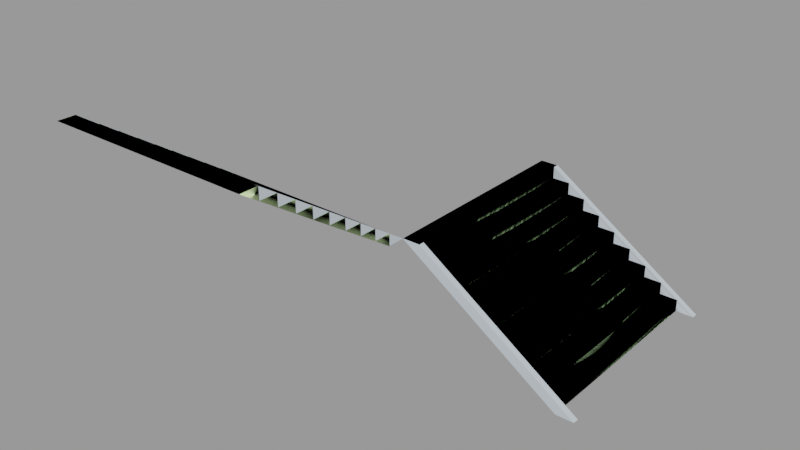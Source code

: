 # Source: stairs_bb05.blend  (saved by Blender 2.92.15; exported with 4.5.12 LTS)
import bpy
from mathutils import Matrix  # noqa: F401  (used for matrix-valued properties, if any)

bpy.ops.wm.read_factory_settings(use_empty=True)
scene = bpy.context.scene
scene.name = 'stairs_bb05.qc'

# ---- collections
col_stairs_bb05 = bpy.data.collections.new('stairs_bb05'); scene.collection.children.link(col_stairs_bb05)

# ---- materials (node trees are filled in below, after node groups)
mat_woodwall_brownslats001 = bpy.data.materials.new('woodwall_brownslats001')
mat_woodwall_brownslats001.use_transparent_shadow = False
mat_woodwall_brownslats001.diffuse_color = (0.5622, 0.6298, 0.6905, 1.0)
mat_phy = bpy.data.materials.new('  phy')
mat_phy.use_transparent_shadow = False
mat_phy.diffuse_color = (0.7551, 0.9941, 0.4993, 1.0)

# ---- material node trees

# ---- meshes
me_stairs_bb05_ref = bpy.data.meshes.new('stairs_bb05_ref')
me_stairs_bb05_ref.from_pydata([(-108.0, -4.0, 72.0), (-120.0, -4.0, 72.0), (-120.0, -140.0, 72.0), (-108.0, -140.0, 72.0), (-96.0, -140.0, 56.0), (-84.0, -140.0, 56.0), (-84.0, -4.0, 56.0), (-96.0, -4.0, 56.0), (-84.0, -4.0, 48.0), (-84.0, -140.0, 48.0), (-72.0, -4.0, 48.0), (-72.0, -140.0, 48.0), (-72.0, -4.0, 40.0), (-72.0, -140.0, 40.0), (-96.0, -4.0, 64.0), (-108.0, -4.0, 64.0), (-108.0, -140.0, 64.0), (-96.0, -140.0, 64.0), (-48.0, -4.0, 32.0), (-60.0, -4.0, 32.0), (-60.0, -140.0, 32.0), (-48.0, -140.0, 32.0), (-48.0, -4.0, 24.0), (-48.0, -140.0, 24.0), (-36.0, -4.0, 24.0), (-36.0, -140.0, 24.0), (-36.0, -4.0, 16.0), (-36.0, -140.0, 16.0), (-24.0, -4.0, 16.0), (-24.0, -140.0, 16.0), (-24.0, -4.0, 8.0), (-24.0, -140.0, 8.0), (-60.0, -4.0, 40.0), (-60.0, -140.0, 40.0), (-108.0, 1e-05, 72.0), (-120.0, 1.8e-05, 72.0), (-12.0, -4.0, 0.0), (0.0, -4.0, 0.0), (0.0, 1.5e-05, 0.0), (-12.0, 1.4e-05, 0.0), (-120.0, -144.0, 72.0), (-108.0, -144.0, 72.0), (-12.0, -144.0, 0.0), (6e-06, -144.0, 0.0), (-12.0, -140.0, 0.0), (6e-06, -140.0, 0.0), (-12.0, -4.0, 8.0), (-12.0, -140.0, 8.0), (-260.0, -252.0, 144.0), (-260.0, -264.0, 144.0), (-124.0, -264.0, 144.0), (-124.0, -252.0, 144.0), (-260.0, -252.0, 136.0), (-124.0, -252.0, 136.0), (-260.0, -228.0, 128.0), (-260.0, -240.0, 128.0), (-124.0, -240.0, 128.0), (-124.0, -228.0, 128.0), (-260.0, -228.0, 120.0), (-124.0, -228.0, 120.0), (-260.0, -216.0, 120.0), (-124.0, -216.0, 120.0), (-260.0, -216.0, 112.0), (-124.0, -216.0, 112.0), (-260.0, -240.0, 136.0), (-124.0, -240.0, 136.0), (-260.0, -192.0, 104.0), (-260.0, -204.0, 104.0), (-124.0, -204.0, 104.0), (-124.0, -192.0, 104.0), (-260.0, -192.0, 96.0), (-124.0, -192.0, 96.0), (-260.0, -180.0, 96.0), (-124.0, -180.0, 96.0), (-260.0, -180.0, 88.0), (-124.0, -180.0, 88.0), (-260.0, -168.0, 88.0), (-124.0, -168.0, 88.0), (-260.0, -168.0, 80.0), (-124.0, -168.0, 80.0), (-260.0, -204.0, 112.0), (-124.0, -204.0, 112.0), (-264.0, -252.0, 144.0), (-264.0, -264.0, 144.0), (-260.0, -156.0, 72.0), (-260.0, -144.0, 72.0), (-264.0, -144.0, 72.0), (-264.0, -156.0, 72.0), (-120.0, -264.0, 144.0), (-120.0, -252.0, 144.0), (-120.0, -156.0, 72.0), (-124.0, -156.0, 72.0), (-124.0, -144.0, 72.0), (-260.0, -156.0, 80.0), (-124.0, -156.0, 80.0)], [], [(0, 1, 2), (2, 3, 0), (4, 5, 6), (6, 7, 4), (8, 6, 5), (5, 9, 8), (10, 8, 9), (9, 11, 10), (12, 10, 11), (11, 13, 12), (14, 15, 16), (16, 17, 14), (7, 14, 17), (17, 4, 7), (18, 19, 20), (20, 21, 18), (22, 18, 21), (21, 23, 22), (24, 22, 23), (23, 25, 24), (26, 24, 25), (25, 27, 26), (28, 26, 27), (27, 29, 28), (30, 28, 29), (29, 31, 30), (32, 12, 13), (13, 33, 32), (19, 32, 33), (33, 20, 19), (34, 35, 1), (1, 0, 34), (0, 1, 36), (36, 37, 0), (34, 0, 37), (37, 38, 34), (39, 35, 34), (34, 38, 39), (3, 2, 40), (40, 41, 3), (41, 40, 42), (42, 43, 41), (44, 2, 3), (3, 45, 44), (3, 41, 43), (43, 45, 3), (46, 30, 31), (31, 47, 46), (36, 46, 47), (47, 44, 36), (48, 49, 50), (50, 51, 48), (52, 48, 51), (51, 53, 52), (54, 55, 56), (56, 57, 54), (58, 54, 57), (57, 59, 58), (60, 58, 59), (59, 61, 60), (62, 60, 61), (61, 63, 62), (64, 52, 53), (53, 65, 64), (55, 64, 65), (65, 56, 55), (66, 67, 68), (68, 69, 66), (70, 66, 69), (69, 71, 70), (72, 70, 71), (71, 73, 72), (74, 72, 73), (73, 75, 74), (76, 74, 75), (75, 77, 76), (78, 76, 77), (77, 79, 78), (80, 62, 63), (63, 81, 80), (67, 80, 81), (81, 68, 67), (82, 83, 49), (49, 48, 82), (48, 49, 84), (84, 85, 48), (82, 48, 85), (85, 86, 82), (87, 83, 82), (82, 86, 87), (51, 50, 88), (88, 89, 51), (89, 88, 90), (90, 40, 89), (91, 50, 51), (51, 92, 91), (51, 89, 40), (40, 92, 51), (93, 78, 79), (79, 94, 93), (84, 93, 94), (94, 91, 84), (15, 0, 3), (3, 16, 15)])
me_stairs_bb05_ref.polygons.foreach_set('use_smooth', [True] * 104)
_k = set([(0, 1), (0, 3), (0, 37), (2, 3), (3, 40), (3, 45), (4, 7), (5, 6), (8, 9), (10, 11), (12, 13), (14, 17), (15, 16), (18, 21), (19, 20), (22, 23), (24, 25), (26, 27), (28, 29), (30, 31), (32, 33), (34, 35), (34, 38), (40, 41), (40, 89), (41, 43), (46, 47), (48, 49), (48, 51), (48, 85), (50, 51), (51, 88), (51, 92), (52, 53), (54, 57), (55, 56), (58, 59), (60, 61), (62, 63), (64, 65), (66, 69), (67, 68), (70, 71), (72, 73), (74, 75), (76, 77), (78, 79), (80, 81), (82, 83), (82, 86), (88, 89), (93, 94)])
me_stairs_bb05_ref.attributes.new('sharp_edge', 'BOOLEAN', 'EDGE').data.foreach_set('value', [ (min(e.vertices), max(e.vertices)) in _k for e in me_stairs_bb05_ref.edges])
_uv = me_stairs_bb05_ref.uv_layers.new(name='UVMap')
_uv.uv.foreach_set('vector', [0.1928, 0.8628, 0.1925, 0.9111, -0.3826, 0.9111, -0.3826, 0.9111, -0.3824, 0.8628, 0.1928, 0.8628, -0.1181, 0.9111, -0.1178, 0.8628, 0.4573, 0.8628, 0.4573, 0.8628, 0.4571, 0.9111, -0.1181, 0.9111, 0.4571, 0.8153, 0.4573, 0.8628, -0.1178, 0.8628, -0.1178, 0.8628, -0.1181, 0.8153, 0.4571, 0.8153, 1.128, 0.3894, 1.128, 0.4386, 0.5524, 0.4386, 0.5524, 0.4386, 0.5524, 0.3894, 1.128, 0.3894, 1.128, 0.3428, 1.128, 0.3894, 0.5524, 0.3894, 0.5524, 0.3894, 0.5524, 0.3428, 1.128, 0.3428, 1.128, 0.2933, 1.128, 0.3407, 0.5528, 0.3407, 0.5528, 0.3407, 0.5528, 0.2933, 1.128, 0.2933, 1.128, 0.252, 1.128, 0.2933, 0.5528, 0.2933, 0.5528, 0.2933, 0.5528, 0.252, 1.128, 0.252, 1.127, 0.4844, 1.127, 0.5332, 0.552, 0.5332, 0.552, 0.5332, 0.552, 0.4844, 1.127, 0.4844, 1.127, 0.4419, 1.127, 0.4844, 0.552, 0.4844, 0.552, 0.4844, 0.552, 0.4419, 1.127, 0.4419, 1.389, 0.3894, 1.389, 0.4386, 0.8135, 0.4386, 0.8135, 0.4386, 0.8135, 0.3894, 1.389, 0.3894, 1.389, 0.3428, 1.389, 0.3894, 0.8135, 0.3894, 0.8135, 0.3894, 0.8135, 0.3428, 1.389, 0.3428, 1.127, 0.5783, 1.127, 0.6237, 0.5515, 0.6237, 0.5515, 0.6237, 0.5515, 0.5783, 1.127, 0.5783, 1.127, 0.5331, 1.127, 0.5783, 0.5515, 0.5783, 0.5515, 0.5783, 0.5515, 0.5331, 1.127, 0.5331, 1.365, 0.2933, 1.365, 0.3407, 0.7899, 0.3407, 0.7899, 0.3407, 0.7899, 0.2933, 1.365, 0.2933, 1.365, 0.252, 1.365, 0.2933, 0.7899, 0.2933, 0.7899, 0.2933, 0.7899, 0.252, 1.365, 0.252, -0.2595, -0.4987, -0.3223, -0.4987, -0.3223, -0.5146, -0.3223, -0.5146, -0.2595, -0.5146, -0.2595, -0.4987, 0.4478, -0.1359, 0.4682, -0.1119, 0.1546, -0.1119, 0.1546, -0.1119, 0.1341, -0.1359, 0.4478, -0.1359, 0.4763, -0.4149, 0.4763, -0.3939, 0.1588, -0.3939, 0.1588, -0.3939, 0.1588, -0.4149, 0.4763, -0.4149, 0.1341, -0.1359, 0.4478, -0.1359, 0.4682, -0.1119, 0.4682, -0.1119, 0.1546, -0.1119, 0.1341, -0.1359, -0.1844, -0.4987, -0.2472, -0.4987, -0.2472, -0.5146, -0.2472, -0.5146, -0.1844, -0.5146, -0.1844, -0.4987, 0.4378, -0.2354, 0.4583, -0.2142, 0.1407, -0.2142, 0.1407, -0.2142, 0.1202, -0.2354, 0.4378, -0.2354, 0.1202, -0.2354, 0.4378, -0.2354, 0.4583, -0.2142, 0.4583, -0.2142, 0.1407, -0.2142, 0.1202, -0.2354, 0.4763, -0.4149, 0.4763, -0.3939, 0.1588, -0.3939, 0.1588, -0.3939, 0.1588, -0.4149, 0.4763, -0.4149, 1.128, 0.3894, 1.128, 0.4386, 0.5524, 0.4386, 0.5524, 0.4386, 0.5524, 0.3894, 1.128, 0.3894, 1.128, 0.3428, 1.128, 0.3894, 0.5524, 0.3894, 0.5524, 0.3894, 0.5524, 0.3428, 1.128, 0.3428, 0.1928, 0.8628, 0.1925, 0.9111, -0.3826, 0.9111, -0.3826, 0.9111, -0.3824, 0.8628, 0.1928, 0.8628, 0.1925, 0.8153, 0.1928, 0.8628, -0.3824, 0.8628, -0.3824, 0.8628, -0.3826, 0.8153, 0.1925, 0.8153, 0.4573, 0.8628, 0.4571, 0.9111, -0.1181, 0.9111, -0.1181, 0.9111, -0.1178, 0.8628, 0.4573, 0.8628, 0.4571, 0.8153, 0.4573, 0.8628, -0.1178, 0.8628, -0.1178, 0.8628, -0.1181, 0.8153, 0.4571, 0.8153, 1.128, 0.3894, 1.128, 0.4386, 0.5524, 0.4386, 0.5524, 0.4386, 0.5524, 0.3894, 1.128, 0.3894, 1.128, 0.3428, 1.128, 0.3894, 0.5524, 0.3894, 0.5524, 0.3894, 0.5524, 0.3428, 1.128, 0.3428, 1.128, 0.2933, 1.128, 0.3407, 0.5528, 0.3407, 0.5528, 0.3407, 0.5528, 0.2933, 1.128, 0.2933, 1.128, 0.252, 1.128, 0.2933, 0.5528, 0.2933, 0.5528, 0.2933, 0.5528, 0.252, 1.128, 0.252, 1.127, 0.4844, 1.127, 0.5332, 0.552, 0.5332, 0.552, 0.5332, 0.552, 0.4844, 1.127, 0.4844, 1.127, 0.4419, 1.127, 0.4844, 0.552, 0.4844, 0.552, 0.4844, 0.552, 0.4419, 1.127, 0.4419, 1.389, 0.3894, 1.389, 0.4386, 0.8135, 0.4386, 0.8135, 0.4386, 0.8135, 0.3894, 1.389, 0.3894, 1.389, 0.3428, 1.389, 0.3894, 0.8135, 0.3894, 0.8135, 0.3894, 0.8135, 0.3428, 1.389, 0.3428, 1.127, 0.5783, 1.127, 0.6237, 0.5515, 0.6237, 0.5515, 0.6237, 0.5515, 0.5783, 1.127, 0.5783, 1.127, 0.5331, 1.127, 0.5783, 0.5515, 0.5783, 0.5515, 0.5783, 0.5515, 0.5331, 1.127, 0.5331, 1.365, 0.2933, 1.365, 0.3407, 0.7899, 0.3407, 0.7899, 0.3407, 0.7899, 0.2933, 1.365, 0.2933, 1.365, 0.252, 1.365, 0.2933, 0.7899, 0.2933, 0.7899, 0.2933, 0.7899, 0.252, 1.365, 0.252, -0.2595, -0.4987, -0.3223, -0.4987, -0.3223, -0.5146, -0.3223, -0.5146, -0.2595, -0.5146, -0.2595, -0.4987, 0.4478, -0.1359, 0.4682, -0.1119, 0.1546, -0.1119, 0.1546, -0.1119, 0.1341, -0.1359, 0.4478, -0.1359, 0.4763, -0.4149, 0.4763, -0.3939, 0.1588, -0.3939, 0.1588, -0.3939, 0.1588, -0.4149, 0.4763, -0.4149, 0.1341, -0.1359, 0.4478, -0.1359, 0.4682, -0.1119, 0.4682, -0.1119, 0.1546, -0.1119, 0.1341, -0.1359, -0.1844, -0.4987, -0.2472, -0.4987, -0.2472, -0.5146, -0.2472, -0.5146, -0.1844, -0.5146, -0.1844, -0.4987, 0.4378, -0.2354, 0.4583, -0.2142, 0.1407, -0.2142, 0.1407, -0.2142, 0.1202, -0.2354, 0.4378, -0.2354, 0.1202, -0.2354, 0.4378, -0.2354, 0.4583, -0.2142, 0.4583, -0.2142, 0.1407, -0.2142, 0.1202, -0.2354, 0.4763, -0.4149, 0.4763, -0.3939, 0.1588, -0.3939, 0.1588, -0.3939, 0.1588, -0.4149, 0.4763, -0.4149, 1.128, 0.3894, 1.128, 0.4386, 0.5524, 0.4386, 0.5524, 0.4386, 0.5524, 0.3894, 1.128, 0.3894, 1.128, 0.3428, 1.128, 0.3894, 0.5524, 0.3894, 0.5524, 0.3894, 0.5524, 0.3428, 1.128, 0.3428, 0.1925, 0.8153, 0.1928, 0.8628, -0.3824, 0.8628, -0.3824, 0.8628, -0.3826, 0.8153, 0.1925, 0.8153])
me_stairs_bb05_ref.materials.append(mat_woodwall_brownslats001)
me_stairs_bb05_ref.use_remesh_fix_poles = True
me_stairs_bb05_ref.use_remesh_preserve_attributes = False
me_stairs_bb05_ref.use_mirror_vertex_groups = False
me_stairs_bb05_ref.update()
me_stairs_bb05_ref.normals_split_custom_set([tuple(v) for v in zip(*[iter([-1.13e-06, 0.0, 1.0, -1.197e-06, 0.0, 1.0, -6.703e-08, 0.0, 1.0, -6.703e-08, 0.0, 1.0, 0.0, 0.0, 1.0, -1.13e-06, 0.0, 1.0, 0.0, 0.0, 1.0, 0.0, 0.0, 1.0, 0.0, 0.0, 1.0, 0.0, 0.0, 1.0, 0.0, 0.0, 1.0, 0.0, 0.0, 1.0, 1.0, 4.196e-09, 0.0, 1.0, 0.0, 0.0, 1.0, 1.08e-07, 0.0, 1.0, 1.08e-07, 0.0, 1.0, 1.122e-07, 0.0, 1.0, 4.196e-09, 0.0, 0.0, 0.0, 1.0, 0.0, 0.0, 1.0, 0.0, 0.0, 1.0, 0.0, 0.0, 1.0, 0.0, 0.0, 1.0, 0.0, 0.0, 1.0, 1.0, 4.196e-09, 0.0, 1.0, 0.0, 0.0, 1.0, 1.08e-07, 0.0, 1.0, 1.08e-07, 0.0, 1.0, 1.122e-07, 0.0, 1.0, 4.196e-09, 0.0, 0.0, 0.0, 1.0, 0.0, 0.0, 1.0, 0.0, 0.0, 1.0, 0.0, 0.0, 1.0, 0.0, 0.0, 1.0, 0.0, 0.0, 1.0, 1.0, 4.196e-09, 0.0, 1.0, 0.0, 0.0, 1.0, 1.08e-07, 0.0, 1.0, 1.08e-07, 0.0, 1.0, 1.122e-07, 0.0, 1.0, 4.196e-09, 0.0, 0.0, 0.0, 1.0, 0.0, 0.0, 1.0, 0.0, 0.0, 1.0, 0.0, 0.0, 1.0, 0.0, 0.0, 1.0, 0.0, 0.0, 1.0, 1.0, 5.61e-08, 0.0, 1.0, 5.61e-08, 0.0, 1.0, 5.61e-08, 0.0, 1.0, 5.61e-08, 0.0, 1.0, 5.61e-08, 0.0, 1.0, 5.61e-08, 0.0, 0.0, 0.0, 1.0, 0.0, 0.0, 1.0, 0.0, 0.0, 1.0, 0.0, 0.0, 1.0, 0.0, 0.0, 1.0, 0.0, 0.0, 1.0, 1.0, 5.61e-08, 0.0, 1.0, 5.61e-08, 0.0, 1.0, 5.61e-08, 0.0, 1.0, 5.61e-08, 0.0, 1.0, 5.61e-08, 0.0, 1.0, 5.61e-08, 0.0, 0.0, 0.0, 1.0, 0.0, 0.0, 1.0, 0.0, 0.0, 1.0, 0.0, 0.0, 1.0, 0.0, 0.0, 1.0, 0.0, 0.0, 1.0, 1.0, 5.505e-08, 0.0, 1.0, 5.61e-08, 0.0, 1.0, 2.91e-08, 0.0, 1.0, 2.91e-08, 0.0, 1.0, 2.805e-08, 0.0, 1.0, 5.505e-08, 0.0, 0.0, 0.0, 1.0, 0.0, 0.0, 1.0, 0.0, 0.0, 1.0, 0.0, 0.0, 1.0, 0.0, 0.0, 1.0, 0.0, 0.0, 1.0, 1.0, 5.61e-08, 0.0, 1.0, 5.61e-08, 0.0, 1.0, 5.61e-08, 0.0, 1.0, 5.61e-08, 0.0, 1.0, 5.61e-08, 0.0, 1.0, 5.61e-08, 0.0, 0.2898, 0.0, 0.9571, 0.0, 0.0, 1.0, 0.0, 0.0, 1.0, 0.0, 0.0, 1.0, 0.2898, 0.0, 0.9571, 0.2898, 0.0, 0.9571, -6.414e-07, -1.0, -9.69e-07, -6.557e-07, -1.0, -9.89e-07, -1.425e-08, -1.0, -9.06e-08, -1.425e-08, -1.0, -9.06e-08, 0.0, -1.0, -7.064e-08, -6.414e-07, -1.0, -9.69e-07, 0.2898, 0.0, 0.9571, 0.2898, 0.0, 0.9571, 0.5547, 0.0, 0.8321, 0.5547, 0.0, 0.8321, 0.5547, 0.0, 0.8321, 0.2898, 0.0, 0.9571, -6.704e-08, 1.0, -3.383e-08, 6.667e-07, 1.0, 9.444e-07, 6.504e-07, 1.0, 9.227e-07, 6.504e-07, 1.0, 9.227e-07, -8.333e-08, 1.0, -5.556e-08, -6.704e-08, 1.0, -3.383e-08, 0.2898, -1.93e-05, 0.9571, 0.0, 0.0, 1.0, 0.0, 0.0, 1.0, 0.0, 0.0, 1.0, 0.2898, 0.0, 0.9571, 0.2898, -4.619e-07, 0.9571, 2.488e-06, -1.0, 4.423e-06, 2.543e-06, -1.0, 4.521e-06, 5.526e-08, -1.0, 9.824e-08, 5.526e-08, -1.0, 9.824e-08, 0.0, -1.0, 0.0, 2.488e-06, -1.0, 4.423e-06, 0.0, 1.0, -1.842e-08, 0.0, 1.0, -8.477e-07, 0.0, 1.0, -8.293e-07, 0.0, 1.0, -8.293e-07, 0.0, 1.0, 0.0, 0.0, 1.0, -1.842e-08, 0.2898, -4.619e-07, 0.9571, 0.2898, 0.0, 0.9571, 0.5547, 0.0, 0.8321, 0.5547, 0.0, 0.8321, 0.5547, 0.0, 0.8321, 0.2898, -4.619e-07, 0.9571, 0.0, 0.0, 1.0, 0.0, 0.0, 1.0, 0.0, 0.0, 1.0, 0.0, 0.0, 1.0, 0.0, 0.0, 1.0, 0.0, 0.0, 1.0, 1.0, 4.207e-08, 0.0, 1.0, 4.207e-08, 0.0, 1.0, 4.207e-08, 0.0, 1.0, 4.207e-08, 0.0, 1.0, 4.207e-08, 0.0, 1.0, 4.207e-08, 0.0, 0.0, 0.0, 1.0, 0.0, 0.0, 1.0, 0.0, 0.0, 1.0, 0.0, 0.0, 1.0, 0.0, 0.0, 1.0, 0.0, 0.0, 1.0, -1.122e-07, 1.0, 0.0, -1.122e-07, 1.0, 0.0, -1.122e-07, 1.0, 0.0, -1.122e-07, 1.0, 0.0, -1.122e-07, 1.0, 0.0, -1.122e-07, 1.0, 0.0, 0.0, 0.0, 1.0, 0.0, 0.0, 1.0, 0.0, 0.0, 1.0, 0.0, 0.0, 1.0, 0.0, 0.0, 1.0, 0.0, 0.0, 1.0, -1.122e-07, 1.0, 0.0, -1.122e-07, 1.0, 0.0, -1.122e-07, 1.0, 0.0, -1.122e-07, 1.0, 0.0, -1.122e-07, 1.0, 0.0, -1.122e-07, 1.0, 0.0, 0.0, 0.0, 1.0, 0.0, 0.0, 1.0, 0.0, 0.0, 1.0, 0.0, 0.0, 1.0, 0.0, 0.0, 1.0, 0.0, 0.0, 1.0, -1.122e-07, 1.0, 0.0, -1.122e-07, 1.0, 0.0, -1.122e-07, 1.0, 0.0, -1.122e-07, 1.0, 0.0, -1.122e-07, 1.0, 0.0, -1.122e-07, 1.0, 0.0, 0.0, 0.0, 1.0, 0.0, 0.0, 1.0, 0.0, 0.0, 1.0, 0.0, 0.0, 1.0, 0.0, 0.0, 1.0, 0.0, 0.0, 1.0, -1.122e-07, 1.0, 0.0, -1.122e-07, 1.0, 0.0, -1.122e-07, 1.0, 0.0, -1.122e-07, 1.0, 0.0, -1.122e-07, 1.0, 0.0, -1.122e-07, 1.0, 0.0, 0.0, 0.0, 1.0, 0.0, 0.0, 1.0, 0.0, 0.0, 1.0, 0.0, 0.0, 1.0, 0.0, 0.0, 1.0, 0.0, 0.0, 1.0, -1.122e-07, 1.0, 0.0, -1.122e-07, 1.0, 0.0, -1.122e-07, 1.0, 0.0, -1.122e-07, 1.0, 0.0, -1.122e-07, 1.0, 0.0, -1.122e-07, 1.0, 0.0, 0.0, 0.0, 1.0, 0.0, 0.0, 1.0, 0.0, 0.0, 1.0, 0.0, 0.0, 1.0, 0.0, 0.0, 1.0, 0.0, 0.0, 1.0, -1.122e-07, 1.0, 0.0, -1.122e-07, 1.0, 0.0, -1.122e-07, 1.0, 0.0, -1.122e-07, 1.0, 0.0, -1.122e-07, 1.0, 0.0, -1.122e-07, 1.0, 0.0, 0.0, 0.0, 1.0, 0.0, 0.0, 1.0, 0.0, 0.0, 1.0, 0.0, 0.0, 1.0, 0.0, 0.0, 1.0, 0.0, 0.0, 1.0, -1.122e-07, 1.0, 0.0, -1.122e-07, 1.0, 0.0, -1.122e-07, 1.0, 0.0, -1.122e-07, 1.0, 0.0, -1.122e-07, 1.0, 0.0, -1.122e-07, 1.0, 0.0, 0.0, 0.0, 1.0, 0.0, 0.0, 1.0, 0.0, 0.0, 1.0, 0.0, 0.0, 1.0, 0.0, 0.0, 1.0, 0.0, 0.0, 1.0, -1.122e-07, 1.0, 0.0, -1.122e-07, 1.0, 0.0, -1.122e-07, 1.0, 0.0, -1.122e-07, 1.0, 0.0, -1.122e-07, 1.0, 0.0, -1.122e-07, 1.0, 0.0, 0.0, 0.2898, 0.9571, 0.0, 0.0, 1.0, 0.0, 0.0, 1.0, 0.0, 0.0, 1.0, 0.0, 0.2898, 0.9571, 0.0, 0.2898, 0.9571, 1.0, 0.0, 0.0, 1.0, 0.0, 0.0, 1.0, 0.0, 0.0, 1.0, 0.0, 0.0, 1.0, 0.0, 0.0, 1.0, 0.0, 0.0, 0.0, 0.2898, 0.9571, 0.0, 0.2898, 0.9571, 0.0, 0.5547, 0.8321, 0.0, 0.5547, 0.8321, 0.0, 0.5547, 0.8321, 0.0, 0.2898, 0.9571, -1.0, 0.0, 0.0, -1.0, 0.0, 0.0, -1.0, 0.0, 0.0, -1.0, 0.0, 0.0, -1.0, 0.0, 0.0, -1.0, 0.0, 0.0, 1.946e-05, 0.2898, 0.9571, 0.0, 0.0, 1.0, 0.0, 0.0, 1.0, 0.0, 0.0, 1.0, 0.0, 0.2898, 0.9571, 4.042e-07, 0.2898, 0.9571, 1.0, 4.912e-08, 9.03e-07, 1.0, 0.0, 8.477e-07, 1.0, 2.211e-06, 3.336e-06, 1.0, 2.211e-06, 3.336e-06, 1.0, 2.261e-06, 3.391e-06, 1.0, 4.912e-08, 9.03e-07, -1.0, 0.0, -1.842e-08, -1.0, 0.0, -8.477e-07, -1.0, 0.0, -8.293e-07, -1.0, 0.0, -8.293e-07, -1.0, 0.0, 0.0, -1.0, 0.0, -1.842e-08, 4.042e-07, 0.2898, 0.9571, 0.0, 0.2898, 0.9571, 0.0, 0.5547, 0.8321, 0.0, 0.5547, 0.8321, 0.0, 0.5547, 0.8321, 4.042e-07, 0.2898, 0.9571, 0.0, 0.0, 1.0, 0.0, 0.0, 1.0, 0.0, 0.0, 1.0, 0.0, 0.0, 1.0, 0.0, 0.0, 1.0, 0.0, 0.0, 1.0, -1.122e-07, 1.0, 0.0, -1.122e-07, 1.0, 0.0, -1.122e-07, 1.0, 0.0, -1.122e-07, 1.0, 0.0, -1.122e-07, 1.0, 0.0, -1.122e-07, 1.0, 0.0, 1.0, 4.196e-09, 0.0, 1.0, 0.0, 0.0, 1.0, 1.08e-07, 0.0, 1.0, 1.08e-07, 0.0, 1.0, 1.122e-07, 0.0, 1.0, 4.196e-09, 0.0])] * 3)])
me_stairs_bb05_physics = bpy.data.meshes.new('stairs_bb05_physics')
me_stairs_bb05_physics.from_pydata([(-264.1, -156.0, 80.0), (-119.7, -156.0, 80.0), (-119.7, -156.0, 72.0), (-264.1, -156.0, 72.0), (-119.7, -168.0, 80.0), (-264.1, -168.0, 80.0), (-119.7, -168.0, 88.0), (-264.1, -168.0, 88.0), (-264.1, -180.0, 88.0), (-119.7, -180.0, 88.0), (-119.7, -180.0, 96.0), (-264.1, -180.0, 96.0), (-264.1, -192.0, 96.0), (-119.7, -192.0, 96.0), (-119.7, -192.0, 104.0), (-264.1, -192.0, 104.0), (-119.7, -204.0, 104.0), (-264.1, -204.0, 104.0), (-264.1, -204.0, 104.0), (-119.7, -204.0, 112.0), (-264.1, -204.0, 112.0), (-264.1, -216.0, 112.0), (-119.7, -216.0, 112.0), (-264.1, -216.0, 120.0), (-119.7, -228.0, 120.0), (-119.7, -216.0, 120.0), (-264.1, -228.0, 120.0), (-264.1, -228.0, 128.0), (-264.1, -240.0, 128.0), (-119.7, -228.0, 128.0), (-119.7, -240.0, 128.0), (-119.7, -240.0, 136.0), (-264.1, -240.0, 136.0), (-119.7, -252.0, 136.0), (-264.1, -252.0, 136.0), (-264.1, -252.0, 144.0), (-264.1, -264.0, 144.0), (-119.7, -264.0, 144.0), (-119.7, -252.0, 144.0), (-12.0, -0.1871, 8.0), (-24.0, -0.1871, 8.0), (-12.0, -143.8, 8.0), (-24.0, -143.8, 8.0), (-12.0, -143.8, 0.0), (-12.0, -0.1871, 0.0), (-36.0, -143.8, 16.0), (-36.0, -0.187, 16.0), (-24.0, -0.187, 8.0), (-24.0, -143.8, 8.0), (-24.0, -0.187, 16.0), (-24.0, -143.8, 16.0), (-48.0, -143.8, 24.0), (-36.0, -0.187, 24.0), (-48.0, -0.187, 24.0), (-36.0, -143.8, 24.0), (-36.0, -0.187, 16.0), (-48.0, -143.8, 32.0), (-48.0, -0.187, 32.0), (-60.0, -143.8, 32.0), (-60.0, -0.187, 32.0), (-60.0, -143.8, 40.0), (-60.0, -0.187, 40.0), (-60.0, -143.8, 32.0), (-72.0, -143.8, 40.0), (-72.0, -0.187, 40.0), (-72.0, -0.187, 48.0), (-84.0, -143.8, 48.0), (-72.0, -143.8, 48.0), (-84.0, -0.187, 48.0), (-84.0, -143.8, 56.0), (-84.0, -143.8, 48.0), (-84.0, -0.187, 56.0), (-96.0, -0.187, 56.0), (-96.0, -143.8, 56.0), (-96.0, -0.187, 56.0), (-96.0, -143.8, 64.0), (-96.0, -143.8, 56.0), (-96.0, -0.187, 64.0), (-108.0, -143.8, 64.0), (-108.0, -0.187, 64.0), (-108.0, -143.8, 72.0), (-108.0, -0.187, 72.0), (-120.0, -143.8, 72.0), (-120.0, -0.187, 72.0)], [], [(0, 1, 2), (0, 2, 3), (3, 2, 4), (3, 4, 5), (0, 3, 5), (4, 0, 5), (4, 1, 0), (4, 2, 1), (4, 5, 6), (6, 5, 7), (5, 4, 8), (7, 5, 8), (7, 9, 6), (7, 8, 9), (4, 9, 8), (4, 6, 9), (9, 8, 10), (10, 8, 11), (12, 13, 11), (13, 10, 11), (11, 8, 12), (8, 13, 12), (13, 8, 9), (13, 9, 10), (13, 12, 14), (14, 12, 15), (16, 12, 13), (12, 16, 17), (15, 12, 17), (16, 15, 17), (16, 14, 15), (16, 13, 14), (16, 18, 19), (19, 18, 20), (21, 22, 20), (22, 19, 20), (20, 18, 21), (18, 22, 21), (22, 18, 16), (22, 16, 19), (23, 24, 25), (23, 26, 24), (23, 25, 22), (21, 23, 22), (23, 21, 26), (21, 22, 24), (21, 24, 26), (24, 22, 25), (27, 28, 29), (28, 30, 29), (27, 26, 28), (26, 27, 29), (30, 26, 24), (26, 30, 28), (24, 26, 29), (24, 29, 30), (30, 28, 31), (31, 28, 32), (32, 33, 31), (32, 34, 33), (32, 28, 34), (30, 33, 28), (30, 31, 33), (28, 33, 34), (35, 36, 37), (37, 38, 35), (35, 34, 36), (34, 35, 38), (34, 33, 36), (33, 34, 38), (33, 37, 36), (33, 38, 37), (39, 40, 41), (40, 42, 41), (41, 42, 43), (43, 39, 41), (40, 44, 42), (44, 43, 42), (44, 40, 39), (44, 39, 43), (45, 46, 47), (45, 47, 48), (48, 49, 50), (47, 49, 48), (50, 45, 48), (47, 46, 49), (45, 49, 46), (50, 49, 45), (51, 52, 53), (51, 54, 52), (51, 53, 55), (53, 52, 55), (52, 54, 55), (54, 45, 55), (51, 45, 54), (45, 51, 55), (56, 57, 58), (57, 59, 58), (51, 57, 56), (56, 58, 51), (59, 57, 53), (58, 59, 53), (51, 53, 57), (51, 58, 53), (60, 59, 61), (60, 62, 59), (59, 62, 63), (59, 63, 64), (60, 63, 62), (63, 61, 64), (63, 60, 61), (64, 61, 59), (65, 66, 67), (65, 68, 66), (67, 66, 63), (63, 65, 67), (68, 64, 66), (64, 68, 65), (64, 63, 66), (64, 65, 63), (68, 69, 70), (68, 71, 69), (71, 72, 69), (72, 73, 69), (69, 73, 70), (72, 68, 73), (68, 70, 73), (68, 72, 71), (74, 75, 76), (74, 77, 75), (77, 78, 75), (77, 79, 78), (75, 78, 76), (79, 74, 76), (79, 76, 78), (74, 79, 77), (79, 80, 78), (79, 81, 80), (80, 81, 82), (81, 83, 82), (80, 82, 78), (83, 78, 82), (78, 83, 79), (83, 81, 79)])
me_stairs_bb05_physics.polygons.foreach_set('use_smooth', [True] * 144)
_uv = me_stairs_bb05_physics.uv_layers.new(name='UVMap')
_uv.uv.foreach_set('vector', [0.0, 0.0, 0.0, 0.0, 0.0, 0.0, 0.0, 0.0, 0.0, 0.0, 0.0, 0.0, 0.0, 0.0, 0.0, 0.0, 0.0, 0.0, 0.0, 0.0, 0.0, 0.0, 0.0, 0.0, 0.0, 0.0, 0.0, 0.0, 0.0, 0.0, 0.0, 0.0, 0.0, 0.0, 0.0, 0.0, 0.0, 0.0, 0.0, 0.0, 0.0, 0.0, 0.0, 0.0, 0.0, 0.0, 0.0, 0.0, 0.0, 0.0, 0.0, 0.0, 0.0, 0.0, 0.0, 0.0, 0.0, 0.0, 0.0, 0.0, 0.0, 0.0, 0.0, 0.0, 0.0, 0.0, 0.0, 0.0, 0.0, 0.0, 0.0, 0.0, 0.0, 0.0, 0.0, 0.0, 0.0, 0.0, 0.0, 0.0, 0.0, 0.0, 0.0, 0.0, 0.0, 0.0, 0.0, 0.0, 0.0, 0.0, 0.0, 0.0, 0.0, 0.0, 0.0, 0.0, 0.0, 0.0, 0.0, 0.0, 0.0, 0.0, 0.0, 0.0, 0.0, 0.0, 0.0, 0.0, 0.0, 0.0, 0.0, 0.0, 0.0, 0.0, 0.0, 0.0, 0.0, 0.0, 0.0, 0.0, 0.0, 0.0, 0.0, 0.0, 0.0, 0.0, 0.0, 0.0, 0.0, 0.0, 0.0, 0.0, 0.0, 0.0, 0.0, 0.0, 0.0, 0.0, 0.0, 0.0, 0.0, 0.0, 0.0, 0.0, 0.0, 0.0, 0.0, 0.0, 0.0, 0.0, 0.0, 0.0, 0.0, 0.0, 0.0, 0.0, 0.0, 0.0, 0.0, 0.0, 0.0, 0.0, 0.0, 0.0, 0.0, 0.0, 0.0, 0.0, 0.0, 0.0, 0.0, 0.0, 0.0, 0.0, 0.0, 0.0, 0.0, 0.0, 0.0, 0.0, 0.0, 0.0, 0.0, 0.0, 0.0, 0.0, 0.0, 0.0, 0.0, 0.0, 0.0, 0.0, 0.0, 0.0, 0.0, 0.0, 0.0, 0.0, 0.0, 0.0, 0.0, 0.0, 0.0, 0.0, 0.0, 0.0, 0.0, 0.0, 0.0, 0.0, 0.0, 0.0, 0.0, 0.0, 0.0, 0.0, 0.0, 0.0, 0.0, 0.0, 0.0, 0.0, 0.0, 0.0, 0.0, 0.0, 0.0, 0.0, 0.0, 0.0, 0.0, 0.0, 0.0, 0.0, 0.0, 0.0, 0.0, 0.0, 0.0, 0.0, 0.0, 0.0, 0.0, 0.0, 0.0, 0.0, 0.0, 0.0, 0.0, 0.0, 0.0, 0.0, 0.0, 0.0, 0.0, 0.0, 0.0, 0.0, 0.0, 0.0, 0.0, 0.0, 0.0, 0.0, 0.0, 0.0, 0.0, 0.0, 0.0, 0.0, 0.0, 0.0, 0.0, 0.0, 0.0, 0.0, 0.0, 0.0, 0.0, 0.0, 0.0, 0.0, 0.0, 0.0, 0.0, 0.0, 0.0, 0.0, 0.0, 0.0, 0.0, 0.0, 0.0, 0.0, 0.0, 0.0, 0.0, 0.0, 0.0, 0.0, 0.0, 0.0, 0.0, 0.0, 0.0, 0.0, 0.0, 0.0, 0.0, 0.0, 0.0, 0.0, 0.0, 0.0, 0.0, 0.0, 0.0, 0.0, 0.0, 0.0, 0.0, 0.0, 0.0, 0.0, 0.0, 0.0, 0.0, 0.0, 0.0, 0.0, 0.0, 0.0, 0.0, 0.0, 0.0, 0.0, 0.0, 0.0, 0.0, 0.0, 0.0, 0.0, 0.0, 0.0, 0.0, 0.0, 0.0, 0.0, 0.0, 0.0, 0.0, 0.0, 0.0, 0.0, 0.0, 0.0, 0.0, 0.0, 0.0, 0.0, 0.0, 0.0, 0.0, 0.0, 0.0, 0.0, 0.0, 0.0, 0.0, 0.0, 0.0, 0.0, 0.0, 0.0, 0.0, 0.0, 0.0, 0.0, 0.0, 0.0, 0.0, 0.0, 0.0, 0.0, 0.0, 0.0, 0.0, 0.0, 0.0, 0.0, 0.0, 0.0, 0.0, 0.0, 0.0, 0.0, 0.0, 0.0, 0.0, 0.0, 0.0, 0.0, 0.0, 0.0, 0.0, 0.0, 0.0, 0.0, 0.0, 0.0, 0.0, 0.0, 0.0, 0.0, 0.0, 0.0, 0.0, 0.0, 0.0, 0.0, 0.0, 0.0, 0.0, 0.0, 0.0, 0.0, 0.0, 0.0, 0.0, 0.0, 0.0, 0.0, 0.0, 0.0, 0.0, 0.0, 0.0, 0.0, 0.0, 0.0, 0.0, 0.0, 0.0, 0.0, 0.0, 0.0, 0.0, 0.0, 0.0, 0.0, 0.0, 0.0, 0.0, 0.0, 0.0, 0.0, 0.0, 0.0, 0.0, 0.0, 0.0, 0.0, 0.0, 0.0, 0.0, 0.0, 0.0, 0.0, 0.0, 0.0, 0.0, 0.0, 0.0, 0.0, 0.0, 0.0, 0.0, 0.0, 0.0, 0.0, 0.0, 0.0, 0.0, 0.0, 0.0, 0.0, 0.0, 0.0, 0.0, 0.0, 0.0, 0.0, 0.0, 0.0, 0.0, 0.0, 0.0, 0.0, 0.0, 0.0, 0.0, 0.0, 0.0, 0.0, 0.0, 0.0, 0.0, 0.0, 0.0, 0.0, 0.0, 0.0, 0.0, 0.0, 0.0, 0.0, 0.0, 0.0, 0.0, 0.0, 0.0, 0.0, 0.0, 0.0, 0.0, 0.0, 0.0, 0.0, 0.0, 0.0, 0.0, 0.0, 0.0, 0.0, 0.0, 0.0, 0.0, 0.0, 0.0, 0.0, 0.0, 0.0, 0.0, 0.0, 0.0, 0.0, 0.0, 0.0, 0.0, 0.0, 0.0, 0.0, 0.0, 0.0, 0.0, 0.0, 0.0, 0.0, 0.0, 0.0, 0.0, 0.0, 0.0, 0.0, 0.0, 0.0, 0.0, 0.0, 0.0, 0.0, 0.0, 0.0, 0.0, 0.0, 0.0, 0.0, 0.0, 0.0, 0.0, 0.0, 0.0, 0.0, 0.0, 0.0, 0.0, 0.0, 0.0, 0.0, 0.0, 0.0, 0.0, 0.0, 0.0, 0.0, 0.0, 0.0, 0.0, 0.0, 0.0, 0.0, 0.0, 0.0, 0.0, 0.0, 0.0, 0.0, 0.0, 0.0, 0.0, 0.0, 0.0, 0.0, 0.0, 0.0, 0.0, 0.0, 0.0, 0.0, 0.0, 0.0, 0.0, 0.0, 0.0, 0.0, 0.0, 0.0, 0.0, 0.0, 0.0, 0.0, 0.0, 0.0, 0.0, 0.0, 0.0, 0.0, 0.0, 0.0, 0.0, 0.0, 0.0, 0.0, 0.0, 0.0, 0.0, 0.0, 0.0, 0.0, 0.0, 0.0, 0.0, 0.0, 0.0, 0.0, 0.0, 0.0, 0.0, 0.0, 0.0, 0.0, 0.0, 0.0, 0.0, 0.0, 0.0, 0.0, 0.0, 0.0, 0.0, 0.0, 0.0, 0.0, 0.0, 0.0, 0.0, 0.0, 0.0, 0.0, 0.0, 0.0, 0.0, 0.0, 0.0, 0.0, 0.0, 0.0, 0.0, 0.0, 0.0, 0.0, 0.0, 0.0, 0.0, 0.0, 0.0, 0.0, 0.0, 0.0, 0.0, 0.0, 0.0, 0.0, 0.0, 0.0, 0.0, 0.0, 0.0, 0.0, 0.0, 0.0, 0.0, 0.0, 0.0, 0.0, 0.0, 0.0, 0.0, 0.0, 0.0, 0.0, 0.0, 0.0, 0.0, 0.0, 0.0, 0.0, 0.0, 0.0, 0.0, 0.0, 0.0, 0.0, 0.0, 0.0, 0.0, 0.0, 0.0, 0.0, 0.0, 0.0, 0.0, 0.0, 0.0, 0.0, 0.0, 0.0, 0.0, 0.0, 0.0, 0.0, 0.0, 0.0, 0.0, 0.0, 0.0, 0.0, 0.0, 0.0, 0.0, 0.0, 0.0, 0.0, 0.0, 0.0, 0.0, 0.0, 0.0, 0.0, 0.0, 0.0, 0.0, 0.0, 0.0, 0.0, 0.0, 0.0, 0.0, 0.0, 0.0, 0.0, 0.0, 0.0, 0.0, 0.0, 0.0, 0.0, 0.0, 0.0, 0.0, 0.0, 0.0, 0.0, 0.0, 0.0, 0.0, 0.0, 0.0, 0.0, 0.0, 0.0, 0.0, 0.0, 0.0, 0.0, 0.0, 0.0, 0.0, 0.0, 0.0, 0.0, 0.0, 0.0, 0.0, 0.0, 0.0, 0.0, 0.0, 0.0, 0.0, 0.0, 0.0, 0.0, 0.0, 0.0, 0.0, 0.0, 0.0, 0.0, 0.0, 0.0, 0.0, 0.0, 0.0, 0.0, 0.0, 0.0, 0.0, 0.0, 0.0, 0.0, 0.0, 0.0, 0.0, 0.0, 0.0, 0.0, 0.0, 0.0, 0.0, 0.0, 0.0, 0.0, 0.0, 0.0, 0.0, 0.0, 0.0, 0.0, 0.0, 0.0, 0.0, 0.0, 0.0, 0.0])
me_stairs_bb05_physics.materials.append(mat_phy)
me_stairs_bb05_physics.use_remesh_fix_poles = True
me_stairs_bb05_physics.use_remesh_preserve_attributes = False
me_stairs_bb05_physics.use_mirror_vertex_groups = False
me_stairs_bb05_physics.update()
me_stairs_bb05_physics.normals_split_custom_set([tuple(v) for v in zip(*[iter([-0.5545, -0.8318, -0.02298, -0.5542, -0.8311, 0.04603, -0.5541, 0.8312, 0.04601, -0.5545, -0.8318, -0.02298, -0.5541, 0.8312, 0.04601, 0.3161, 0.9484, -0.02634, 0.3161, 0.9484, -0.02634, -0.5541, 0.8312, 0.04601, 0.9991, 2.794e-05, 0.04149, 0.3161, 0.9484, -0.02634, 0.9991, 2.794e-05, 0.04149, 0.9966, -4.669e-05, -0.0828, -0.5545, -0.8318, -0.02298, 0.3161, 0.9484, -0.02634, 0.9966, -4.669e-05, -0.0828, 0.9991, 2.794e-05, 0.04149, -0.5545, -0.8318, -0.02298, 0.9966, -4.669e-05, -0.0828, 0.9991, 2.794e-05, 0.04149, -0.5542, -0.8311, 0.04603, -0.5545, -0.8318, -0.02298, 0.9991, 2.794e-05, 0.04149, -0.5541, 0.8312, 0.04601, -0.5542, -0.8311, 0.04603, 0.3161, 0.9484, 0.02626, -0.5541, 0.8312, -0.04604, -0.7995, -0.5997, 0.03323, -0.7995, -0.5997, 0.03323, -0.5541, 0.8312, -0.04604, -0.3162, -0.9483, -0.02632, -0.5541, 0.8312, -0.04604, 0.3161, 0.9484, 0.02626, 0.7996, 0.5996, -0.03319, -0.3162, -0.9483, -0.02632, -0.5541, 0.8312, -0.04604, 0.7996, 0.5996, -0.03319, -0.3162, -0.9483, -0.02632, 0.5541, -0.8312, 0.04608, -0.7995, -0.5997, 0.03323, -0.3162, -0.9483, -0.02632, 0.7996, 0.5996, -0.03319, 0.5541, -0.8312, 0.04608, 0.3161, 0.9484, 0.02626, 0.5541, -0.8312, 0.04608, 0.7996, 0.5996, -0.03319, 0.3161, 0.9484, 0.02626, -0.7995, -0.5997, 0.03323, 0.5541, -0.8312, 0.04608, 9.733e-05, 0.9985, 0.05533, -3.078e-05, 0.9996, -0.02771, -0.7995, -0.5997, 0.03323, -0.7995, -0.5997, 0.03323, -3.078e-05, 0.9996, -0.02771, -0.3162, -0.9483, -0.02632, 0.9966, -4.734e-05, -0.0828, 0.9991, 2.716e-05, 0.04149, -0.3162, -0.9483, -0.02632, 0.9991, 2.716e-05, 0.04149, -0.7995, -0.5997, 0.03323, -0.3162, -0.9483, -0.02632, -0.3162, -0.9483, -0.02632, -3.078e-05, 0.9996, -0.02771, 0.9966, -4.734e-05, -0.0828, -3.078e-05, 0.9996, -0.02771, 0.9991, 2.716e-05, 0.04149, 0.9966, -4.734e-05, -0.0828, 0.9991, 2.716e-05, 0.04149, -3.078e-05, 0.9996, -0.02771, 9.733e-05, 0.9985, 0.05533, 0.9991, 2.716e-05, 0.04149, 9.733e-05, 0.9985, 0.05533, -0.7995, -0.5997, 0.03323, 9.726e-05, 0.9985, 0.05533, -3.099e-05, 0.9996, -0.02771, -0.7995, -0.5997, 0.03323, -0.7995, -0.5997, 0.03323, -3.099e-05, 0.9996, -0.02771, -0.3162, -0.9483, -0.02632, 0.9991, 4.457e-05, 0.04154, -3.099e-05, 0.9996, -0.02771, 9.726e-05, 0.9985, 0.05533, -3.099e-05, 0.9996, -0.02771, 0.9991, 4.457e-05, 0.04154, 0.9966, -4.953e-05, -0.08281, -0.3162, -0.9483, -0.02632, -3.099e-05, 0.9996, -0.02771, 0.9966, -4.953e-05, -0.08281, 0.9991, 4.457e-05, 0.04154, -0.3162, -0.9483, -0.02632, 0.9966, -4.953e-05, -0.08281, 0.9991, 4.457e-05, 0.04154, -0.7995, -0.5997, 0.03323, -0.3162, -0.9483, -0.02632, 0.9991, 4.457e-05, 0.04154, 9.726e-05, 0.9985, 0.05533, -0.7995, -0.5997, 0.03323, 9.722e-05, 0.9985, 0.05533, -2.546e-05, 0.9996, -0.02772, -0.7995, -0.5997, 0.03323, -0.7995, -0.5997, 0.03323, -2.546e-05, 0.9996, -0.02772, -0.3162, -0.9483, -0.02632, 0.9966, -4.689e-05, -0.0828, 0.9991, 2.752e-05, 0.04149, -0.3162, -0.9483, -0.02632, 0.9991, 2.752e-05, 0.04149, -0.7995, -0.5997, 0.03323, -0.3162, -0.9483, -0.02632, -0.3162, -0.9483, -0.02632, -2.546e-05, 0.9996, -0.02772, 0.9966, -4.689e-05, -0.0828, -2.546e-05, 0.9996, -0.02772, 0.9991, 2.752e-05, 0.04149, 0.9966, -4.689e-05, -0.0828, 0.9991, 2.752e-05, 0.04149, -2.546e-05, 0.9996, -0.02772, 9.722e-05, 0.9985, 0.05533, 0.9991, 2.752e-05, 0.04149, 9.722e-05, 0.9985, 0.05533, -0.7995, -0.5997, 0.03323, -0.5546, -0.8318, -0.0231, 0.9991, 2.741e-05, 0.04149, -0.5541, -0.8312, 0.04602, -0.5546, -0.8318, -0.0231, 0.9966, -4.747e-05, -0.0828, 0.9991, 2.741e-05, 0.04149, -0.5546, -0.8318, -0.0231, -0.5541, -0.8312, 0.04602, -0.5541, 0.8312, 0.04601, 0.3161, 0.9484, -0.02634, -0.5546, -0.8318, -0.0231, -0.5541, 0.8312, 0.04601, -0.5546, -0.8318, -0.0231, 0.3161, 0.9484, -0.02634, 0.9966, -4.747e-05, -0.0828, 0.3161, 0.9484, -0.02634, -0.5541, 0.8312, 0.04601, 0.9991, 2.741e-05, 0.04149, 0.3161, 0.9484, -0.02634, 0.9991, 2.741e-05, 0.04149, 0.9966, -4.747e-05, -0.0828, 0.9991, 2.741e-05, 0.04149, -0.5541, 0.8312, 0.04601, -0.5541, -0.8312, 0.04602, -0.5541, -0.8312, -0.046, 0.5541, -0.8312, -0.046, -0.5546, -0.8318, 0.023, 0.5541, -0.8312, -0.046, 0.7996, 0.5997, 0.03321, -0.5546, -0.8318, 0.023, -0.5541, -0.8312, -0.046, -3.06e-05, 0.9996, -0.02771, 0.5541, -0.8312, -0.046, -3.06e-05, 0.9996, -0.02771, -0.5541, -0.8312, -0.046, -0.5546, -0.8318, 0.023, 0.7996, 0.5997, 0.03321, -3.06e-05, 0.9996, -0.02771, 9.666e-05, 0.9985, 0.05533, -3.06e-05, 0.9996, -0.02771, 0.7996, 0.5997, 0.03321, 0.5541, -0.8312, -0.046, 9.666e-05, 0.9985, 0.05533, -3.06e-05, 0.9996, -0.02771, -0.5546, -0.8318, 0.023, 9.666e-05, 0.9985, 0.05533, -0.5546, -0.8318, 0.023, 0.7996, 0.5997, 0.03321, 9.739e-05, 0.9985, 0.05533, -3.067e-05, 0.9996, -0.02771, -0.7995, -0.5997, 0.03323, -0.7995, -0.5997, 0.03323, -3.067e-05, 0.9996, -0.02771, -0.3162, -0.9483, -0.02632, -0.3162, -0.9483, -0.02632, 0.9991, 2.724e-05, 0.04149, -0.7995, -0.5997, 0.03323, -0.3162, -0.9483, -0.02632, 0.9966, -4.844e-05, -0.0828, 0.9991, 2.724e-05, 0.04149, -0.3162, -0.9483, -0.02632, -3.067e-05, 0.9996, -0.02771, 0.9966, -4.844e-05, -0.0828, 9.739e-05, 0.9985, 0.05533, 0.9991, 2.724e-05, 0.04149, -3.067e-05, 0.9996, -0.02771, 9.739e-05, 0.9985, 0.05533, -0.7995, -0.5997, 0.03323, 0.9991, 2.724e-05, 0.04149, -3.067e-05, 0.9996, -0.02771, 0.9991, 2.724e-05, 0.04149, 0.9966, -4.844e-05, -0.0828, -0.3161, -0.9484, -0.02622, 0.7996, 0.5996, -0.03319, 0.5541, -0.8312, 0.04608, 0.5541, -0.8312, 0.04608, -0.7996, -0.5996, 0.03321, -0.3161, -0.9484, -0.02622, -0.3161, -0.9484, -0.02622, -0.5541, 0.8312, -0.04604, 0.7996, 0.5996, -0.03319, -0.5541, 0.8312, -0.04604, -0.3161, -0.9484, -0.02622, -0.7996, -0.5996, 0.03321, -0.5541, 0.8312, -0.04604, 0.3161, 0.9484, 0.02626, 0.7996, 0.5996, -0.03319, 0.3161, 0.9484, 0.02626, -0.5541, 0.8312, -0.04604, -0.7996, -0.5996, 0.03321, 0.3161, 0.9484, 0.02626, 0.5541, -0.8312, 0.04608, 0.7996, 0.5996, -0.03319, 0.3161, 0.9484, 0.02626, -0.7996, -0.5996, 0.03321, 0.5541, -0.8312, 0.04608, -0.03342, -0.5996, 0.7996, -0.04632, -0.8312, -0.5541, 0.02641, -0.9484, 0.3161, -0.04632, -0.8312, -0.5541, 0.03336, 0.5997, -0.7995, 0.02641, -0.9484, 0.3161, 0.02641, -0.9484, 0.3161, 0.03336, 0.5997, -0.7995, 0.0463, 0.8312, 0.5541, 0.0463, 0.8312, 0.5541, -0.03342, -0.5996, 0.7996, 0.02641, -0.9484, 0.3161, -0.04632, -0.8312, -0.5541, -0.0264, 0.9484, -0.3161, 0.03336, 0.5997, -0.7995, -0.0264, 0.9484, -0.3161, 0.0463, 0.8312, 0.5541, 0.03336, 0.5997, -0.7995, -0.0264, 0.9484, -0.3161, -0.04632, -0.8312, -0.5541, -0.03342, -0.5996, 0.7996, -0.0264, 0.9484, -0.3161, -0.03342, -0.5996, 0.7996, 0.0463, 0.8312, 0.5541, 0.04177, -6.924e-05, -0.9991, -0.08331, 3.499e-05, -0.9965, -0.0264, 0.9484, -0.3161, 0.04177, -6.924e-05, -0.9991, -0.0264, 0.9484, -0.3161, 0.0463, 0.8312, 0.5541, 0.0463, 0.8312, 0.5541, -0.02324, -0.8318, 0.5546, 0.04631, -0.8311, 0.5541, -0.0264, 0.9484, -0.3161, -0.02324, -0.8318, 0.5546, 0.0463, 0.8312, 0.5541, 0.04631, -0.8311, 0.5541, 0.04177, -6.924e-05, -0.9991, 0.0463, 0.8312, 0.5541, -0.0264, 0.9484, -0.3161, -0.08331, 3.499e-05, -0.9965, -0.02324, -0.8318, 0.5546, 0.04177, -6.924e-05, -0.9991, -0.02324, -0.8318, 0.5546, -0.08331, 3.499e-05, -0.9965, 0.04631, -0.8311, 0.5541, -0.02324, -0.8318, 0.5546, 0.04177, -6.924e-05, -0.9991, 0.04177, -6.924e-05, -0.9991, -0.0265, -0.9483, 0.3161, -0.08332, 2.473e-05, -0.9965, 0.04177, -6.924e-05, -0.9991, 0.03344, -0.5997, 0.7995, -0.0265, -0.9483, 0.3161, 0.04177, -6.924e-05, -0.9991, -0.08332, 2.473e-05, -0.9965, -0.02792, 0.9996, -4.369e-05, -0.08332, 2.473e-05, -0.9965, -0.0265, -0.9483, 0.3161, -0.02792, 0.9996, -4.369e-05, -0.0265, -0.9483, 0.3161, 0.03344, -0.5997, 0.7995, -0.02792, 0.9996, -4.369e-05, 0.03344, -0.5997, 0.7995, 0.05568, 0.9984, -1.448e-05, -0.02792, 0.9996, -4.369e-05, 0.04177, -6.924e-05, -0.9991, 0.05568, 0.9984, -1.448e-05, 0.03344, -0.5997, 0.7995, 0.05568, 0.9984, -1.448e-05, 0.04177, -6.924e-05, -0.9991, -0.02792, 0.9996, -4.369e-05, 0.04632, -0.8312, 0.5541, -0.02311, -0.8319, 0.5545, 0.04177, -6.881e-05, -0.9991, -0.02311, -0.8319, 0.5545, -0.08332, 2.497e-05, -0.9965, 0.04177, -6.881e-05, -0.9991, 0.04631, 0.8312, 0.5541, -0.02311, -0.8319, 0.5545, 0.04632, -0.8312, 0.5541, 0.04632, -0.8312, 0.5541, 0.04177, -6.881e-05, -0.9991, 0.04631, 0.8312, 0.5541, -0.08332, 2.497e-05, -0.9965, -0.02311, -0.8319, 0.5545, -0.02637, 0.9484, -0.3161, 0.04177, -6.881e-05, -0.9991, -0.08332, 2.497e-05, -0.9965, -0.02637, 0.9484, -0.3161, 0.04631, 0.8312, 0.5541, -0.02637, 0.9484, -0.3161, -0.02311, -0.8319, 0.5545, 0.04631, 0.8312, 0.5541, 0.04177, -6.881e-05, -0.9991, -0.02637, 0.9484, -0.3161, 0.03345, -0.5996, 0.7996, -0.02786, 0.9996, -1.357e-05, -0.02645, -0.9484, 0.3161, 0.03345, -0.5996, 0.7996, 0.05568, 0.9984, -1.448e-05, -0.02786, 0.9996, -1.357e-05, -0.02786, 0.9996, -1.357e-05, 0.05568, 0.9984, -1.448e-05, 0.04177, -6.919e-05, -0.9991, -0.02786, 0.9996, -1.357e-05, 0.04177, -6.919e-05, -0.9991, -0.08332, 2.475e-05, -0.9965, 0.03345, -0.5996, 0.7996, 0.04177, -6.919e-05, -0.9991, 0.05568, 0.9984, -1.448e-05, 0.04177, -6.919e-05, -0.9991, -0.02645, -0.9484, 0.3161, -0.08332, 2.475e-05, -0.9965, 0.04177, -6.919e-05, -0.9991, 0.03345, -0.5996, 0.7996, -0.02645, -0.9484, 0.3161, -0.08332, 2.475e-05, -0.9965, -0.02645, -0.9484, 0.3161, -0.02786, 0.9996, -1.357e-05, -0.02311, -0.8319, 0.5545, 0.04177, -6.816e-05, -0.9991, 0.04632, -0.8312, 0.5541, -0.02311, -0.8319, 0.5545, -0.08332, 2.498e-05, -0.9965, 0.04177, -6.816e-05, -0.9991, 0.04632, -0.8312, 0.5541, 0.04177, -6.816e-05, -0.9991, 0.04631, 0.8312, 0.5541, 0.04631, 0.8312, 0.5541, -0.02311, -0.8319, 0.5545, 0.04632, -0.8312, 0.5541, -0.08332, 2.498e-05, -0.9965, -0.02637, 0.9484, -0.3161, 0.04177, -6.816e-05, -0.9991, -0.02637, 0.9484, -0.3161, -0.08332, 2.498e-05, -0.9965, -0.02311, -0.8319, 0.5545, -0.02637, 0.9484, -0.3161, 0.04631, 0.8312, 0.5541, 0.04177, -6.816e-05, -0.9991, -0.02637, 0.9484, -0.3161, -0.02311, -0.8319, 0.5545, 0.04631, 0.8312, 0.5541, -0.02787, 0.9996, -1.799e-05, 0.02317, -0.8318, 0.5546, 0.05568, 0.9984, -1.406e-05, -0.02787, 0.9996, -1.799e-05, -0.04638, -0.8311, 0.5542, 0.02317, -0.8318, 0.5546, -0.04638, -0.8311, 0.5542, -0.04632, -0.8312, -0.5541, 0.02317, -0.8318, 0.5546, -0.04632, -0.8312, -0.5541, 0.03336, 0.5997, -0.7995, 0.02317, -0.8318, 0.5546, 0.02317, -0.8318, 0.5546, 0.03336, 0.5997, -0.7995, 0.05568, 0.9984, -1.406e-05, -0.04632, -0.8312, -0.5541, -0.02787, 0.9996, -1.799e-05, 0.03336, 0.5997, -0.7995, -0.02787, 0.9996, -1.799e-05, 0.05568, 0.9984, -1.406e-05, 0.03336, 0.5997, -0.7995, -0.02787, 0.9996, -1.799e-05, -0.04632, -0.8312, -0.5541, -0.04638, -0.8311, 0.5542, -0.04636, 0.8312, 0.5541, 0.03344, -0.5997, 0.7995, 0.02644, 0.9483, -0.3162, -0.04636, 0.8312, 0.5541, -0.02645, -0.9484, 0.3161, 0.03344, -0.5997, 0.7995, -0.02645, -0.9484, 0.3161, 0.04626, -0.8311, -0.5542, 0.03344, -0.5997, 0.7995, -0.02645, -0.9484, 0.3161, -0.03344, 0.5997, -0.7996, 0.04626, -0.8311, -0.5542, 0.03344, -0.5997, 0.7995, 0.04626, -0.8311, -0.5542, 0.02644, 0.9483, -0.3162, -0.03344, 0.5997, -0.7996, -0.04636, 0.8312, 0.5541, 0.02644, 0.9483, -0.3162, -0.03344, 0.5997, -0.7996, 0.02644, 0.9483, -0.3162, 0.04626, -0.8311, -0.5542, -0.04636, 0.8312, 0.5541, -0.03344, 0.5997, -0.7996, -0.02645, -0.9484, 0.3161, -0.04636, 0.8312, 0.5541, 0.03344, -0.5997, 0.7995, 0.02644, 0.9483, -0.3162, -0.04636, 0.8312, 0.5541, -0.02645, -0.9484, 0.3161, 0.03344, -0.5997, 0.7995, 0.03344, -0.5997, 0.7995, -0.02645, -0.9484, 0.3161, 0.04627, -0.8311, -0.5541, -0.02645, -0.9484, 0.3161, -0.03344, 0.5997, -0.7996, 0.04627, -0.8311, -0.5541, 0.03344, -0.5997, 0.7995, 0.04627, -0.8311, -0.5541, 0.02644, 0.9483, -0.3162, -0.03344, 0.5997, -0.7996, 0.02644, 0.9483, -0.3162, 0.04627, -0.8311, -0.5541, 0.02644, 0.9483, -0.3162, -0.03344, 0.5997, -0.7996, -0.04636, 0.8312, 0.5541, -0.03344, 0.5997, -0.7996, -0.02645, -0.9484, 0.3161, -0.04636, 0.8312, 0.5541])] * 3)])
arm_stairs_bb05_qc_skeleton = bpy.data.armatures.new('stairs_bb05.qc_skeleton')  # bones are not reproduced

# ---- objects
ob_stairs_bb05_qc_skeleton = bpy.data.objects.new('stairs_bb05.qc_skeleton', arm_stairs_bb05_qc_skeleton)
ob_stairs_bb05_ref = bpy.data.objects.new('stairs_bb05_ref', me_stairs_bb05_ref)
ob_stairs_bb05_physics = bpy.data.objects.new('stairs_bb05_physics', me_stairs_bb05_physics)

# ---- transforms, parenting, visibility, modifiers, constraints
ob_stairs_bb05_qc_skeleton.location = (0.0, 0.0, 0.0)
ob_stairs_bb05_qc_skeleton.show_in_front = True
ob_stairs_bb05_qc_skeleton.lineart.crease_threshold = 0.0
ob_stairs_bb05_ref.parent = ob_stairs_bb05_qc_skeleton
ob_stairs_bb05_ref.location = (0.0, 0.0, 0.0)
ob_stairs_bb05_ref.lineart.crease_threshold = 0.0
_vg = ob_stairs_bb05_ref.vertex_groups.new(name='static_prop')
_vg.add([0, 1, 2, 3, 4, 5, 6, 7, 8, 9, 10, 11, 12, 13, 14, 15, 16, 17, 18, 19, 20, 21, 22, 23, 24, 25, 26, 27, 28, 29, 30, 31, 32, 33, 34, 35, 36, 37, 38, 39, 40, 41, 42, 43, 44, 45, 46, 47, 48, 49, 50, 51, 52, 53, 54, 55, 56, 57, 58, 59, 60, 61, 62, 63, 64, 65, 66, 67, 68, 69, 70, 71, 72, 73, 74, 75, 76, 77, 78, 79, 80, 81, 82, 83, 84, 85, 86, 87, 88, 89, 90, 91, 92, 93, 94], 1.0, 'REPLACE')
_m = ob_stairs_bb05_ref.modifiers.new('Armature', 'ARMATURE')
_m.object = ob_stairs_bb05_qc_skeleton
ob_stairs_bb05_physics.parent = ob_stairs_bb05_qc_skeleton
ob_stairs_bb05_physics.location = (0.0, 0.0, 0.0)
ob_stairs_bb05_physics.display_type = 'SOLID'
ob_stairs_bb05_physics.show_wire = True
ob_stairs_bb05_physics.lineart.crease_threshold = 0.0
_vg = ob_stairs_bb05_physics.vertex_groups.new(name='static_prop')
_vg.add([0, 1, 2, 3, 4, 5, 6, 7, 8, 9, 10, 11, 12, 13, 14, 15, 16, 17, 18, 19, 20, 21, 22, 23, 24, 25, 26, 27, 28, 29, 30, 31, 32, 33, 34, 35, 36, 37, 38, 39, 40, 41, 42, 43, 44, 45, 46, 47, 48, 49, 50, 51, 52, 53, 54, 55, 56, 57, 58, 59, 60, 61, 62, 63, 64, 65, 66, 67, 68, 69, 70, 71, 72, 73, 74, 75, 76, 77, 78, 79, 80, 81, 82, 83], 1.0, 'REPLACE')
_m = ob_stairs_bb05_physics.modifiers.new('Armature', 'ARMATURE')
_m.object = ob_stairs_bb05_qc_skeleton

# ---- collection membership
scene.collection.objects.link(ob_stairs_bb05_qc_skeleton)
scene.collection.objects.link(ob_stairs_bb05_ref)
scene.collection.objects.link(ob_stairs_bb05_physics)
col_stairs_bb05.objects.link(ob_stairs_bb05_qc_skeleton)
col_stairs_bb05.objects.link(ob_stairs_bb05_ref)
col_stairs_bb05.objects.link(ob_stairs_bb05_physics)

# ---- scene / render settings (as saved in the file)
scene.frame_start = 1; scene.frame_end = 250; scene.frame_set(0)
scene.render.engine = 'BLENDER_EEVEE_NEXT'
scene.cycles.use_denoising = False
scene.cycles.samples = 128
scene.cycles.sampling_pattern = 'TABULATED_SOBOL'
scene.cycles.use_adaptive_sampling = False
scene.cycles.use_light_tree = False
scene.view_settings.view_transform = 'Filmic'
bpy.context.view_layer.update()

# ---- added for rendering (the .blend has no active camera and no usable light): camera, sun + grey world if the file has none
cam_auto = bpy.data.cameras.new('AutoCamera')
cam_auto.lens = 50.0
cam_auto.sensor_width = 36.0
cam_auto.clip_end = 6498.82
ob_auto_camera = bpy.data.objects.new('AutoCamera', cam_auto)
scene.collection.objects.link(ob_auto_camera)
ob_auto_camera.location = (238.25, -576.365, 368.244)
ob_auto_camera.rotation_euler = (1.09748, -7.21219e-08, 0.694738)
scene.camera = ob_auto_camera
light_auto_sun = bpy.data.lights.new('AutoSun', 'SUN')
light_auto_sun.energy = 3.0
light_auto_sun.angle = 0.0523599
ob_auto_sun = bpy.data.objects.new('AutoSun', light_auto_sun)
scene.collection.objects.link(ob_auto_sun)
ob_auto_sun.rotation_euler = (0.872665, 0.174533, 0.523599)
if scene.world is None:
    world_auto = bpy.data.worlds.new('AutoWorld')
    world_auto.color = (0.3, 0.3, 0.3)
    scene.world = world_auto
bpy.context.view_layer.update()
